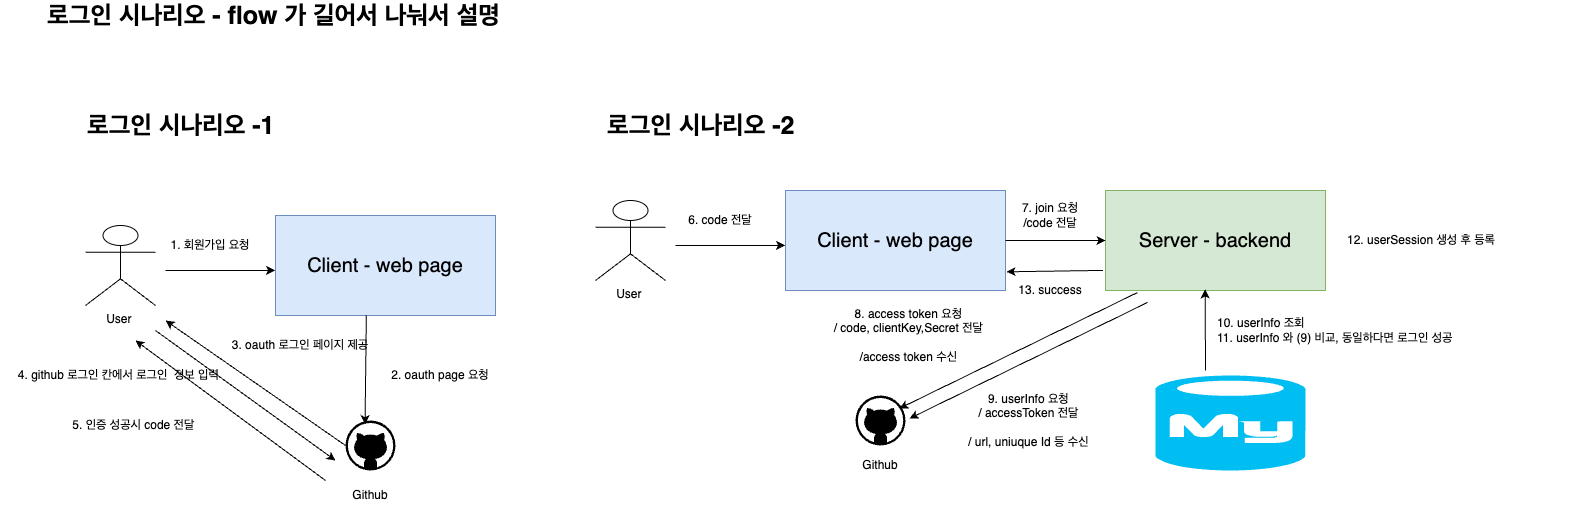

The diagram above was exported from draw.io. Its source (the exported page's mxGraphModel, read from the mxfile embedded in the PNG):
<mxGraphModel dx="2741" dy="1037" grid="1" gridSize="10" guides="1" tooltips="1" connect="1" arrows="1" fold="1" page="1" pageScale="1" pageWidth="827" pageHeight="1169" math="0" shadow="0">
  <root>
    <mxCell id="0" />
    <mxCell id="1" parent="0" />
    <mxCell id="sagawvgmBPaw3ejLtseO-1" value="&lt;font style=&quot;font-size: 20px;&quot;&gt;Client - web page&lt;/font&gt;" style="rounded=0;whiteSpace=wrap;html=1;fillColor=#dae8fc;strokeColor=#6c8ebf;" vertex="1" parent="1">
      <mxGeometry x="230" y="225" width="220" height="100" as="geometry" />
    </mxCell>
    <mxCell id="sagawvgmBPaw3ejLtseO-2" value="&lt;div&gt;User&amp;nbsp;&lt;/div&gt;" style="shape=umlActor;verticalLabelPosition=bottom;verticalAlign=top;html=1;outlineConnect=0;" vertex="1" parent="1">
      <mxGeometry x="40" y="235" width="70" height="80" as="geometry" />
    </mxCell>
    <mxCell id="sagawvgmBPaw3ejLtseO-3" value="" style="verticalLabelPosition=bottom;html=1;verticalAlign=top;align=center;strokeColor=none;fillColor=#000000;shape=mxgraph.azure.github_code;pointerEvents=1;" vertex="1" parent="1">
      <mxGeometry x="300" y="430" width="50" height="50" as="geometry" />
    </mxCell>
    <mxCell id="sagawvgmBPaw3ejLtseO-4" value="&lt;b&gt;&lt;font style=&quot;font-size: 25px;&quot;&gt;로그인 시나리오 -1&lt;/font&gt;&lt;/b&gt;" style="text;html=1;align=left;verticalAlign=middle;whiteSpace=wrap;rounded=0;" vertex="1" parent="1">
      <mxGeometry x="40" y="120" width="295" height="30" as="geometry" />
    </mxCell>
    <mxCell id="sagawvgmBPaw3ejLtseO-5" value="" style="endArrow=classic;html=1;rounded=0;entryX=-0.002;entryY=0.549;entryDx=0;entryDy=0;entryPerimeter=0;" edge="1" parent="1" target="sagawvgmBPaw3ejLtseO-1">
      <mxGeometry width="50" height="50" relative="1" as="geometry">
        <mxPoint x="120" y="280" as="sourcePoint" />
        <mxPoint x="740" y="490" as="targetPoint" />
      </mxGeometry>
    </mxCell>
    <mxCell id="sagawvgmBPaw3ejLtseO-6" value="" style="endArrow=classic;html=1;rounded=0;entryX=0.391;entryY=0.072;entryDx=0;entryDy=0;entryPerimeter=0;exitX=0.413;exitY=0.997;exitDx=0;exitDy=0;exitPerimeter=0;" edge="1" parent="1" source="sagawvgmBPaw3ejLtseO-1" target="sagawvgmBPaw3ejLtseO-3">
      <mxGeometry width="50" height="50" relative="1" as="geometry">
        <mxPoint x="130" y="290" as="sourcePoint" />
        <mxPoint x="240" y="290" as="targetPoint" />
      </mxGeometry>
    </mxCell>
    <mxCell id="sagawvgmBPaw3ejLtseO-7" value="1. 회원가입 요청" style="text;html=1;align=center;verticalAlign=middle;whiteSpace=wrap;rounded=0;" vertex="1" parent="1">
      <mxGeometry x="120" y="240" width="90" height="30" as="geometry" />
    </mxCell>
    <mxCell id="sagawvgmBPaw3ejLtseO-8" value="2. oauth page 요청" style="text;html=1;align=center;verticalAlign=middle;whiteSpace=wrap;rounded=0;" vertex="1" parent="1">
      <mxGeometry x="340" y="370" width="110" height="30" as="geometry" />
    </mxCell>
    <mxCell id="sagawvgmBPaw3ejLtseO-9" value="" style="endArrow=classic;html=1;rounded=0;exitX=0;exitY=0.5;exitDx=0;exitDy=0;exitPerimeter=0;" edge="1" parent="1" source="sagawvgmBPaw3ejLtseO-3">
      <mxGeometry width="50" height="50" relative="1" as="geometry">
        <mxPoint x="370" y="370" as="sourcePoint" />
        <mxPoint x="120" y="330" as="targetPoint" />
      </mxGeometry>
    </mxCell>
    <mxCell id="sagawvgmBPaw3ejLtseO-10" value="4. github 로그인 칸에서 로그인&amp;nbsp; 정보 입력&amp;nbsp;" style="text;html=1;align=center;verticalAlign=middle;whiteSpace=wrap;rounded=0;" vertex="1" parent="1">
      <mxGeometry x="-45" y="370" width="240" height="30" as="geometry" />
    </mxCell>
    <mxCell id="sagawvgmBPaw3ejLtseO-11" value="" style="endArrow=classic;html=1;rounded=0;" edge="1" parent="1">
      <mxGeometry width="50" height="50" relative="1" as="geometry">
        <mxPoint x="110" y="340" as="sourcePoint" />
        <mxPoint x="290" y="470" as="targetPoint" />
      </mxGeometry>
    </mxCell>
    <mxCell id="sagawvgmBPaw3ejLtseO-12" value="" style="endArrow=classic;html=1;rounded=0;" edge="1" parent="1">
      <mxGeometry width="50" height="50" relative="1" as="geometry">
        <mxPoint x="280" y="490" as="sourcePoint" />
        <mxPoint x="90" y="350" as="targetPoint" />
      </mxGeometry>
    </mxCell>
    <mxCell id="sagawvgmBPaw3ejLtseO-13" value="3. oauth 로그인 페이지 제공" style="text;html=1;align=center;verticalAlign=middle;whiteSpace=wrap;rounded=0;" vertex="1" parent="1">
      <mxGeometry x="175" y="340" width="160" height="30" as="geometry" />
    </mxCell>
    <mxCell id="sagawvgmBPaw3ejLtseO-14" value="5. 인증 성공시 code 전달&amp;nbsp;" style="text;html=1;align=center;verticalAlign=middle;whiteSpace=wrap;rounded=0;" vertex="1" parent="1">
      <mxGeometry x="-30" y="420" width="240" height="30" as="geometry" />
    </mxCell>
    <mxCell id="sagawvgmBPaw3ejLtseO-15" value="&lt;b&gt;&lt;font style=&quot;font-size: 25px;&quot;&gt;로그인 시나리오 -2&lt;/font&gt;&lt;/b&gt;" style="text;html=1;align=left;verticalAlign=middle;whiteSpace=wrap;rounded=0;" vertex="1" parent="1">
      <mxGeometry x="560" y="120" width="295" height="30" as="geometry" />
    </mxCell>
    <mxCell id="sagawvgmBPaw3ejLtseO-16" value="&lt;font style=&quot;font-size: 20px;&quot;&gt;Client - web page&lt;/font&gt;" style="rounded=0;whiteSpace=wrap;html=1;fillColor=#dae8fc;strokeColor=#6c8ebf;" vertex="1" parent="1">
      <mxGeometry x="740" y="200" width="220" height="100" as="geometry" />
    </mxCell>
    <mxCell id="sagawvgmBPaw3ejLtseO-17" value="&lt;div&gt;User&amp;nbsp;&lt;/div&gt;" style="shape=umlActor;verticalLabelPosition=bottom;verticalAlign=top;html=1;outlineConnect=0;" vertex="1" parent="1">
      <mxGeometry x="550" y="210" width="70" height="80" as="geometry" />
    </mxCell>
    <mxCell id="sagawvgmBPaw3ejLtseO-18" value="" style="verticalLabelPosition=bottom;html=1;verticalAlign=top;align=center;strokeColor=none;fillColor=#000000;shape=mxgraph.azure.github_code;pointerEvents=1;" vertex="1" parent="1">
      <mxGeometry x="810" y="405" width="50" height="50" as="geometry" />
    </mxCell>
    <mxCell id="sagawvgmBPaw3ejLtseO-19" value="" style="endArrow=classic;html=1;rounded=0;entryX=-0.002;entryY=0.549;entryDx=0;entryDy=0;entryPerimeter=0;" edge="1" parent="1" target="sagawvgmBPaw3ejLtseO-16">
      <mxGeometry width="50" height="50" relative="1" as="geometry">
        <mxPoint x="630" y="255" as="sourcePoint" />
        <mxPoint x="1250" y="465" as="targetPoint" />
      </mxGeometry>
    </mxCell>
    <mxCell id="sagawvgmBPaw3ejLtseO-20" value="" style="endArrow=classic;html=1;rounded=0;entryX=0.877;entryY=0.259;entryDx=0;entryDy=0;entryPerimeter=0;exitX=0.144;exitY=1.022;exitDx=0;exitDy=0;exitPerimeter=0;" edge="1" parent="1" source="sagawvgmBPaw3ejLtseO-22" target="sagawvgmBPaw3ejLtseO-18">
      <mxGeometry width="50" height="50" relative="1" as="geometry">
        <mxPoint x="640" y="265" as="sourcePoint" />
        <mxPoint x="750" y="265" as="targetPoint" />
      </mxGeometry>
    </mxCell>
    <mxCell id="sagawvgmBPaw3ejLtseO-21" value="6. code 전달" style="text;html=1;align=center;verticalAlign=middle;whiteSpace=wrap;rounded=0;" vertex="1" parent="1">
      <mxGeometry x="630" y="215" width="90" height="30" as="geometry" />
    </mxCell>
    <mxCell id="sagawvgmBPaw3ejLtseO-22" value="&lt;span style=&quot;font-size: 20px;&quot;&gt;Server - backend&lt;/span&gt;" style="rounded=0;whiteSpace=wrap;html=1;fillColor=#d5e8d4;strokeColor=#82b366;" vertex="1" parent="1">
      <mxGeometry x="1060" y="200" width="220" height="100" as="geometry" />
    </mxCell>
    <mxCell id="sagawvgmBPaw3ejLtseO-23" value="" style="endArrow=classic;html=1;rounded=0;entryX=0;entryY=0.5;entryDx=0;entryDy=0;exitX=1;exitY=0.5;exitDx=0;exitDy=0;" edge="1" parent="1" source="sagawvgmBPaw3ejLtseO-16" target="sagawvgmBPaw3ejLtseO-22">
      <mxGeometry width="50" height="50" relative="1" as="geometry">
        <mxPoint x="640" y="265" as="sourcePoint" />
        <mxPoint x="750" y="265" as="targetPoint" />
      </mxGeometry>
    </mxCell>
    <mxCell id="sagawvgmBPaw3ejLtseO-24" value="7. join 요청 /code 전달" style="text;html=1;align=center;verticalAlign=middle;whiteSpace=wrap;rounded=0;" vertex="1" parent="1">
      <mxGeometry x="960" y="210" width="90" height="30" as="geometry" />
    </mxCell>
    <mxCell id="sagawvgmBPaw3ejLtseO-25" value="Github" style="text;html=1;align=center;verticalAlign=middle;whiteSpace=wrap;rounded=0;" vertex="1" parent="1">
      <mxGeometry x="295" y="490" width="60" height="30" as="geometry" />
    </mxCell>
    <mxCell id="sagawvgmBPaw3ejLtseO-26" value="Github" style="text;html=1;align=center;verticalAlign=middle;whiteSpace=wrap;rounded=0;" vertex="1" parent="1">
      <mxGeometry x="805" y="460" width="60" height="30" as="geometry" />
    </mxCell>
    <mxCell id="sagawvgmBPaw3ejLtseO-27" value="8. access token 요청&amp;nbsp;&lt;br&gt;/ code, clientKey,Secret 전달&amp;nbsp;&lt;br&gt;&lt;br&gt;/access token 수신&amp;nbsp;" style="text;html=1;align=center;verticalAlign=middle;whiteSpace=wrap;rounded=0;" vertex="1" parent="1">
      <mxGeometry x="720" y="330" width="290" height="30" as="geometry" />
    </mxCell>
    <mxCell id="sagawvgmBPaw3ejLtseO-28" value="" style="endArrow=classic;html=1;rounded=0;entryX=0.877;entryY=0.259;entryDx=0;entryDy=0;entryPerimeter=0;exitX=0.144;exitY=1.022;exitDx=0;exitDy=0;exitPerimeter=0;" edge="1" parent="1">
      <mxGeometry width="50" height="50" relative="1" as="geometry">
        <mxPoint x="1102" y="312" as="sourcePoint" />
        <mxPoint x="864" y="428" as="targetPoint" />
      </mxGeometry>
    </mxCell>
    <mxCell id="sagawvgmBPaw3ejLtseO-29" value="9. userInfo 요청&amp;nbsp;&lt;div&gt;/ accessToken 전달&amp;nbsp;&lt;/div&gt;&lt;div&gt;&lt;br&gt;/ url, uniuque Id 등 수신&amp;nbsp;&lt;/div&gt;" style="text;html=1;align=center;verticalAlign=middle;whiteSpace=wrap;rounded=0;" vertex="1" parent="1">
      <mxGeometry x="840" y="415" width="290" height="30" as="geometry" />
    </mxCell>
    <mxCell id="sagawvgmBPaw3ejLtseO-30" value="" style="verticalLabelPosition=bottom;html=1;verticalAlign=top;align=center;strokeColor=none;fillColor=#00BEF2;shape=mxgraph.azure.mysql_database;" vertex="1" parent="1">
      <mxGeometry x="1110" y="385" width="150" height="95" as="geometry" />
    </mxCell>
    <mxCell id="sagawvgmBPaw3ejLtseO-31" value="" style="endArrow=classic;html=1;rounded=0;entryX=0.453;entryY=0.988;entryDx=0;entryDy=0;entryPerimeter=0;" edge="1" parent="1" target="sagawvgmBPaw3ejLtseO-22">
      <mxGeometry width="50" height="50" relative="1" as="geometry">
        <mxPoint x="1160" y="380" as="sourcePoint" />
        <mxPoint x="1170" y="380" as="targetPoint" />
      </mxGeometry>
    </mxCell>
    <mxCell id="sagawvgmBPaw3ejLtseO-32" value="10. userInfo 조회&amp;nbsp;&lt;br&gt;11. userInfo 와 (9) 비교, 동일하다면 로그인 성공" style="text;html=1;align=left;verticalAlign=middle;whiteSpace=wrap;rounded=0;" vertex="1" parent="1">
      <mxGeometry x="1170" y="325" width="250" height="30" as="geometry" />
    </mxCell>
    <mxCell id="sagawvgmBPaw3ejLtseO-33" value="" style="endArrow=classic;html=1;rounded=0;entryX=1.005;entryY=0.813;entryDx=0;entryDy=0;exitX=-0.011;exitY=0.799;exitDx=0;exitDy=0;exitPerimeter=0;entryPerimeter=0;" edge="1" parent="1" source="sagawvgmBPaw3ejLtseO-22" target="sagawvgmBPaw3ejLtseO-16">
      <mxGeometry width="50" height="50" relative="1" as="geometry">
        <mxPoint x="970" y="260" as="sourcePoint" />
        <mxPoint x="1070" y="260" as="targetPoint" />
      </mxGeometry>
    </mxCell>
    <mxCell id="sagawvgmBPaw3ejLtseO-34" value="13. success" style="text;html=1;align=center;verticalAlign=middle;whiteSpace=wrap;rounded=0;" vertex="1" parent="1">
      <mxGeometry x="960" y="285" width="90" height="30" as="geometry" />
    </mxCell>
    <mxCell id="sagawvgmBPaw3ejLtseO-35" value="&lt;b&gt;&lt;font style=&quot;font-size: 25px;&quot;&gt;로그인 시나리오 - flow 가 길어서 나눠서 설명&amp;nbsp;&lt;/font&gt;&lt;/b&gt;" style="text;html=1;align=left;verticalAlign=middle;whiteSpace=wrap;rounded=0;" vertex="1" parent="1">
      <mxGeometry y="10" width="550" height="30" as="geometry" />
    </mxCell>
    <mxCell id="sagawvgmBPaw3ejLtseO-36" value="12. userSession 생성 후 등록&amp;nbsp;" style="text;html=1;align=left;verticalAlign=middle;whiteSpace=wrap;rounded=0;" vertex="1" parent="1">
      <mxGeometry x="1300" y="235" width="250" height="30" as="geometry" />
    </mxCell>
  </root>
</mxGraphModel>